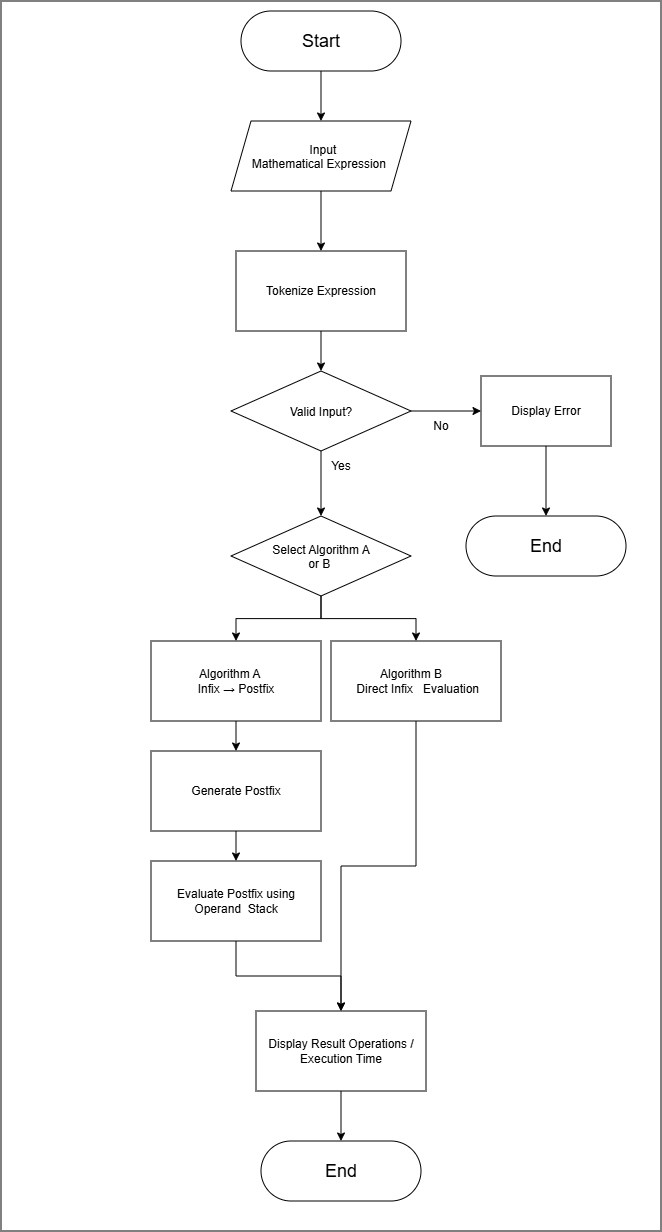

The diagram above was exported from draw.io. Its source (the exported page's mxGraphModel, read from the mxfile embedded in the PNG):
<mxGraphModel dx="2060" dy="1226" grid="1" gridSize="10" guides="1" tooltips="1" connect="1" arrows="1" fold="1" page="1" pageScale="1" pageWidth="827" pageHeight="1169" math="0" shadow="0">
  <root>
    <mxCell id="WIyWlLk6GJQsqaUBKTNV-0" />
    <mxCell id="WIyWlLk6GJQsqaUBKTNV-1" parent="WIyWlLk6GJQsqaUBKTNV-0" />
    <mxCell id="1UtRXkkFrmo4Vempe01A-0" parent="WIyWlLk6GJQsqaUBKTNV-1" style="rounded=0;whiteSpace=wrap;html=1;" value="" vertex="1">
      <mxGeometry height="1230" width="660" x="100" y="10" as="geometry" />
    </mxCell>
    <mxCell id="gWDVBCKs7wBu22pA85Og-13" edge="1" parent="WIyWlLk6GJQsqaUBKTNV-1" source="gWDVBCKs7wBu22pA85Og-1" style="edgeStyle=orthogonalEdgeStyle;rounded=0;orthogonalLoop=1;jettySize=auto;html=1;exitX=0.5;exitY=1;exitDx=0;exitDy=0;entryX=0.5;entryY=0;entryDx=0;entryDy=0;" target="gWDVBCKs7wBu22pA85Og-2">
      <mxGeometry relative="1" as="geometry" />
    </mxCell>
    <mxCell id="gWDVBCKs7wBu22pA85Og-1" parent="WIyWlLk6GJQsqaUBKTNV-1" style="rounded=1;whiteSpace=wrap;html=1;arcSize=50;" value="&lt;font style=&quot;font-size: 18px;&quot;&gt;Start&lt;/font&gt;" vertex="1">
      <mxGeometry height="60" width="160" x="340" y="20" as="geometry" />
    </mxCell>
    <mxCell id="gWDVBCKs7wBu22pA85Og-16" edge="1" parent="WIyWlLk6GJQsqaUBKTNV-1" source="gWDVBCKs7wBu22pA85Og-2" style="edgeStyle=orthogonalEdgeStyle;rounded=0;orthogonalLoop=1;jettySize=auto;html=1;exitX=0.5;exitY=1;exitDx=0;exitDy=0;entryX=0.5;entryY=0;entryDx=0;entryDy=0;" target="gWDVBCKs7wBu22pA85Og-3">
      <mxGeometry relative="1" as="geometry" />
    </mxCell>
    <mxCell id="gWDVBCKs7wBu22pA85Og-2" parent="WIyWlLk6GJQsqaUBKTNV-1" style="shape=parallelogram;perimeter=parallelogramPerimeter;whiteSpace=wrap;html=1;shapeInside=1;fixedSize=1;" value="&lt;div&gt;Input Mathematical&amp;nbsp;&lt;span style=&quot;background-color: transparent; color: light-dark(rgb(0, 0, 0), rgb(255, 255, 255));&quot;&gt;Expression&lt;/span&gt;&lt;/div&gt;" vertex="1">
      <mxGeometry height="70" width="180" x="330" y="130" as="geometry" />
    </mxCell>
    <mxCell id="gWDVBCKs7wBu22pA85Og-17" edge="1" parent="WIyWlLk6GJQsqaUBKTNV-1" source="gWDVBCKs7wBu22pA85Og-3" style="edgeStyle=orthogonalEdgeStyle;rounded=0;orthogonalLoop=1;jettySize=auto;html=1;exitX=0.5;exitY=1;exitDx=0;exitDy=0;entryX=0.5;entryY=0;entryDx=0;entryDy=0;" target="gWDVBCKs7wBu22pA85Og-4">
      <mxGeometry relative="1" as="geometry" />
    </mxCell>
    <mxCell id="gWDVBCKs7wBu22pA85Og-3" parent="WIyWlLk6GJQsqaUBKTNV-1" style="rounded=0;whiteSpace=wrap;html=1;" value="Tokenize Expression" vertex="1">
      <mxGeometry height="80" width="170" x="335" y="260" as="geometry" />
    </mxCell>
    <mxCell id="gWDVBCKs7wBu22pA85Og-7" edge="1" parent="WIyWlLk6GJQsqaUBKTNV-1" source="gWDVBCKs7wBu22pA85Og-4" style="edgeStyle=orthogonalEdgeStyle;rounded=0;orthogonalLoop=1;jettySize=auto;html=1;exitX=1;exitY=0.5;exitDx=0;exitDy=0;entryX=0;entryY=0.5;entryDx=0;entryDy=0;" target="gWDVBCKs7wBu22pA85Og-5">
      <mxGeometry relative="1" as="geometry" />
    </mxCell>
    <mxCell id="gWDVBCKs7wBu22pA85Og-11" edge="1" parent="WIyWlLk6GJQsqaUBKTNV-1" source="gWDVBCKs7wBu22pA85Og-4" style="edgeStyle=orthogonalEdgeStyle;rounded=0;orthogonalLoop=1;jettySize=auto;html=1;" target="gWDVBCKs7wBu22pA85Og-10" value="">
      <mxGeometry relative="1" as="geometry" />
    </mxCell>
    <mxCell id="gWDVBCKs7wBu22pA85Og-4" parent="WIyWlLk6GJQsqaUBKTNV-1" style="rhombus;whiteSpace=wrap;html=1;shapeInside=1;" value="Valid Input?" vertex="1">
      <mxGeometry height="80" width="180" x="330" y="380" as="geometry" />
    </mxCell>
    <mxCell id="gWDVBCKs7wBu22pA85Og-8" edge="1" parent="WIyWlLk6GJQsqaUBKTNV-1" source="gWDVBCKs7wBu22pA85Og-5" style="edgeStyle=orthogonalEdgeStyle;rounded=0;orthogonalLoop=1;jettySize=auto;html=1;exitX=0.5;exitY=1;exitDx=0;exitDy=0;entryX=0.5;entryY=0;entryDx=0;entryDy=0;" target="gWDVBCKs7wBu22pA85Og-6">
      <mxGeometry relative="1" as="geometry" />
    </mxCell>
    <mxCell id="gWDVBCKs7wBu22pA85Og-5" parent="WIyWlLk6GJQsqaUBKTNV-1" style="rounded=0;whiteSpace=wrap;html=1;" value="Display Error" vertex="1">
      <mxGeometry height="70" width="130" x="580" y="385" as="geometry" />
    </mxCell>
    <mxCell id="gWDVBCKs7wBu22pA85Og-6" parent="WIyWlLk6GJQsqaUBKTNV-1" style="rounded=1;whiteSpace=wrap;html=1;arcSize=50;" value="&lt;span style=&quot;font-size: 18px;&quot;&gt;End&lt;/span&gt;" vertex="1">
      <mxGeometry height="60" width="160" x="565" y="525" as="geometry" />
    </mxCell>
    <mxCell id="gWDVBCKs7wBu22pA85Og-9" parent="WIyWlLk6GJQsqaUBKTNV-1" style="text;html=1;whiteSpace=wrap;strokeColor=none;fillColor=none;align=center;verticalAlign=middle;rounded=0;" value="No" vertex="1">
      <mxGeometry height="30" width="60" x="510" y="420" as="geometry" />
    </mxCell>
    <mxCell id="gWDVBCKs7wBu22pA85Og-20" edge="1" parent="WIyWlLk6GJQsqaUBKTNV-1" source="gWDVBCKs7wBu22pA85Og-10" style="edgeStyle=orthogonalEdgeStyle;rounded=0;orthogonalLoop=1;jettySize=auto;html=1;exitX=0.5;exitY=1;exitDx=0;exitDy=0;entryX=0.5;entryY=0;entryDx=0;entryDy=0;" target="gWDVBCKs7wBu22pA85Og-18">
      <mxGeometry relative="1" as="geometry" />
    </mxCell>
    <mxCell id="gWDVBCKs7wBu22pA85Og-21" edge="1" parent="WIyWlLk6GJQsqaUBKTNV-1" source="gWDVBCKs7wBu22pA85Og-10" style="edgeStyle=orthogonalEdgeStyle;rounded=0;orthogonalLoop=1;jettySize=auto;html=1;exitX=0.5;exitY=1;exitDx=0;exitDy=0;entryX=0.5;entryY=0;entryDx=0;entryDy=0;" target="gWDVBCKs7wBu22pA85Og-19">
      <mxGeometry relative="1" as="geometry" />
    </mxCell>
    <mxCell id="gWDVBCKs7wBu22pA85Og-10" parent="WIyWlLk6GJQsqaUBKTNV-1" style="rhombus;whiteSpace=wrap;html=1;shapeInside=1;" value="Select Algorithm&amp;nbsp;&lt;span style=&quot;background-color: transparent; color: light-dark(rgb(0, 0, 0), rgb(255, 255, 255));&quot;&gt;A or B&amp;nbsp;&lt;/span&gt;" vertex="1">
      <mxGeometry height="80" width="180" x="330" y="525" as="geometry" />
    </mxCell>
    <mxCell id="gWDVBCKs7wBu22pA85Og-12" parent="WIyWlLk6GJQsqaUBKTNV-1" style="text;html=1;whiteSpace=wrap;strokeColor=none;fillColor=none;align=center;verticalAlign=middle;rounded=0;" value="Yes" vertex="1">
      <mxGeometry height="30" width="60" x="410" y="460" as="geometry" />
    </mxCell>
    <mxCell id="gWDVBCKs7wBu22pA85Og-24" edge="1" parent="WIyWlLk6GJQsqaUBKTNV-1" source="gWDVBCKs7wBu22pA85Og-18" style="edgeStyle=orthogonalEdgeStyle;rounded=0;orthogonalLoop=1;jettySize=auto;html=1;exitX=0.5;exitY=1;exitDx=0;exitDy=0;entryX=0.5;entryY=0;entryDx=0;entryDy=0;" target="gWDVBCKs7wBu22pA85Og-22">
      <mxGeometry relative="1" as="geometry" />
    </mxCell>
    <mxCell id="gWDVBCKs7wBu22pA85Og-18" parent="WIyWlLk6GJQsqaUBKTNV-1" style="rounded=0;whiteSpace=wrap;html=1;" value="&lt;div&gt;Algorithm A&amp;nbsp; &amp;nbsp;&amp;nbsp;&lt;/div&gt;&lt;div&gt;Infix → Postfix&lt;/div&gt;" vertex="1">
      <mxGeometry height="80" width="170" x="250" y="650" as="geometry" />
    </mxCell>
    <mxCell id="gWDVBCKs7wBu22pA85Og-34" edge="1" parent="WIyWlLk6GJQsqaUBKTNV-1" source="gWDVBCKs7wBu22pA85Og-19" style="edgeStyle=orthogonalEdgeStyle;rounded=0;orthogonalLoop=1;jettySize=auto;html=1;exitX=0.5;exitY=1;exitDx=0;exitDy=0;entryX=0.5;entryY=0;entryDx=0;entryDy=0;" target="gWDVBCKs7wBu22pA85Og-26">
      <mxGeometry relative="1" as="geometry" />
    </mxCell>
    <mxCell id="gWDVBCKs7wBu22pA85Og-19" parent="WIyWlLk6GJQsqaUBKTNV-1" style="rounded=0;whiteSpace=wrap;html=1;" value="&lt;div&gt;Algorithm B&amp;nbsp; &amp;nbsp;&lt;/div&gt;&lt;div&gt;&lt;span style=&quot;background-color: transparent; color: light-dark(rgb(0, 0, 0), rgb(255, 255, 255));&quot;&gt;&amp;nbsp;Direct Infix&amp;nbsp; &amp;nbsp;&lt;/span&gt;&lt;span style=&quot;background-color: transparent; color: light-dark(rgb(0, 0, 0), rgb(255, 255, 255));&quot;&gt;Evaluation&lt;/span&gt;&lt;/div&gt;" vertex="1">
      <mxGeometry height="80" width="170" x="430" y="650" as="geometry" />
    </mxCell>
    <mxCell id="gWDVBCKs7wBu22pA85Og-25" edge="1" parent="WIyWlLk6GJQsqaUBKTNV-1" source="gWDVBCKs7wBu22pA85Og-22" style="edgeStyle=orthogonalEdgeStyle;rounded=0;orthogonalLoop=1;jettySize=auto;html=1;exitX=0.5;exitY=1;exitDx=0;exitDy=0;entryX=0.5;entryY=0;entryDx=0;entryDy=0;" target="gWDVBCKs7wBu22pA85Og-23">
      <mxGeometry relative="1" as="geometry" />
    </mxCell>
    <mxCell id="gWDVBCKs7wBu22pA85Og-22" parent="WIyWlLk6GJQsqaUBKTNV-1" style="rounded=0;whiteSpace=wrap;html=1;" value="Generate Postfix" vertex="1">
      <mxGeometry height="80" width="170" x="250" y="760" as="geometry" />
    </mxCell>
    <mxCell id="gWDVBCKs7wBu22pA85Og-32" edge="1" parent="WIyWlLk6GJQsqaUBKTNV-1" source="gWDVBCKs7wBu22pA85Og-23" style="edgeStyle=orthogonalEdgeStyle;rounded=0;orthogonalLoop=1;jettySize=auto;html=1;exitX=0.5;exitY=1;exitDx=0;exitDy=0;entryX=0.5;entryY=0;entryDx=0;entryDy=0;" target="gWDVBCKs7wBu22pA85Og-26">
      <mxGeometry relative="1" as="geometry" />
    </mxCell>
    <mxCell id="gWDVBCKs7wBu22pA85Og-23" parent="WIyWlLk6GJQsqaUBKTNV-1" style="rounded=0;whiteSpace=wrap;html=1;" value="&lt;div&gt;Evaluate Postfix&amp;nbsp;&lt;span style=&quot;background-color: transparent; color: light-dark(rgb(0, 0, 0), rgb(255, 255, 255));&quot;&gt;using Operand&amp;nbsp; &lt;/span&gt;&lt;span style=&quot;background-color: transparent; color: light-dark(rgb(0, 0, 0), rgb(255, 255, 255));&quot;&gt;Stack&lt;/span&gt;&lt;/div&gt;" vertex="1">
      <mxGeometry height="80" width="170" x="250" y="870" as="geometry" />
    </mxCell>
    <mxCell id="gWDVBCKs7wBu22pA85Og-31" edge="1" parent="WIyWlLk6GJQsqaUBKTNV-1" source="gWDVBCKs7wBu22pA85Og-26" style="edgeStyle=orthogonalEdgeStyle;rounded=0;orthogonalLoop=1;jettySize=auto;html=1;exitX=0.5;exitY=1;exitDx=0;exitDy=0;entryX=0.5;entryY=0;entryDx=0;entryDy=0;" target="gWDVBCKs7wBu22pA85Og-28">
      <mxGeometry relative="1" as="geometry" />
    </mxCell>
    <mxCell id="gWDVBCKs7wBu22pA85Og-26" parent="WIyWlLk6GJQsqaUBKTNV-1" style="rounded=0;whiteSpace=wrap;html=1;" value="&lt;div&gt;Display Result&amp;nbsp;&lt;span style=&quot;background-color: transparent; color: light-dark(rgb(0, 0, 0), rgb(255, 255, 255));&quot;&gt;Operations / Execution Time&lt;/span&gt;&lt;/div&gt;" vertex="1">
      <mxGeometry height="80" width="170" x="355" y="1020" as="geometry" />
    </mxCell>
    <mxCell id="gWDVBCKs7wBu22pA85Og-28" parent="WIyWlLk6GJQsqaUBKTNV-1" style="rounded=1;whiteSpace=wrap;html=1;arcSize=50;" value="&lt;span style=&quot;font-size: 18px;&quot;&gt;End&lt;/span&gt;" vertex="1">
      <mxGeometry height="60" width="160" x="360" y="1150" as="geometry" />
    </mxCell>
  </root>
</mxGraphModel>